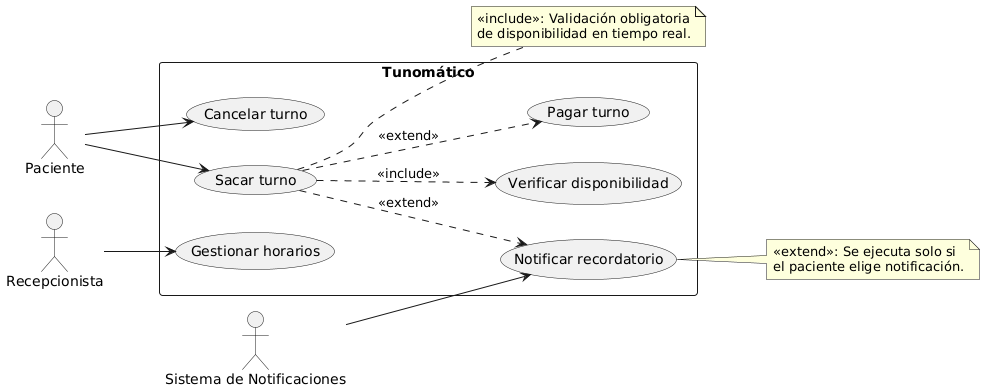

The diagram above was rendered by PlantUML. Its source (embedded in the PNG):
@startuml
left to right direction
actor Paciente as paciente
actor Recepcionista as recepcionista
actor "Sistema de Notificaciones" as notificador

rectangle Tunomático {
  (Sacar turno) as sacar
  (Cancelar turno) as cancelar
  (Gestionar horarios) as gestionar
  (Verificar disponibilidad) as verificar
  (Notificar recordatorio) as notificar
  (Pagar turno) as pagar

  paciente --> sacar
  paciente --> cancelar
  recepcionista --> gestionar
  sacar ..> verificar : <<include>>
  sacar ..> notificar : <<extend>>
  sacar ..> pagar : <<extend>>
  notificador --> notificar
}

note right of sacar
  <<include>>: Validación obligatoria
  de disponibilidad en tiempo real.
end note

note right of notificar
  <<extend>>: Se ejecuta solo si
  el paciente elige notificación.
end note
@enduml